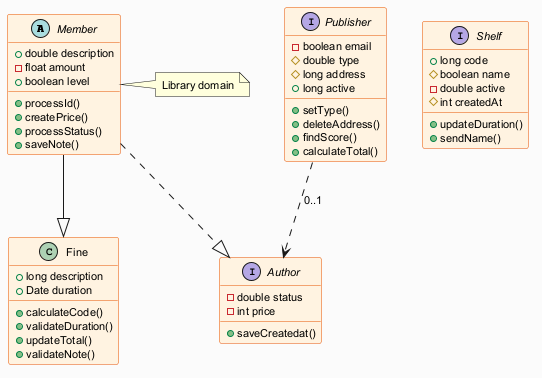

The diagram above was rendered by PlantUML. Its source (embedded in the PNG):
@startuml
skinparam backgroundColor #FAFAFA
skinparam classBackgroundColor #FFF3E0
skinparam classBorderColor #E65100
skinparam defaultFontSize 11
abstract class Member {
  +double description
  -float amount
  +boolean level
  +processId()
  +createPrice()
  +processStatus()
  +saveNote()
}
interface Publisher {
  -boolean email
  #double type
  #long address
  +long active
  +setType()
  +deleteAddress()
  +findScore()
  +calculateTotal()
}
interface Author {
  -double status
  -int price
  +saveCreatedat()
}
class Fine {
  +long description
  +Date duration
  +calculateCode()
  +validateDuration()
  +updateTotal()
  +validateNote()
}
interface Shelf {
  +long code
  #boolean name
  -double active
  #int createdAt
  +updateDuration()
  +sendName()
}
Publisher ..> Author : "0..1"
Member ..|> Author
Member --|> Fine
note right of Member : Library domain
@enduml